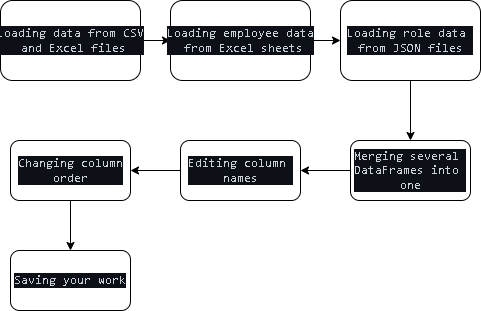

The diagram above was exported from draw.io. Its source (the exported page's mxGraphModel, read from the mxfile embedded in the PNG):
<mxGraphModel dx="1038" dy="579" grid="1" gridSize="10" guides="1" tooltips="1" connect="1" arrows="1" fold="1" page="1" pageScale="1" pageWidth="850" pageHeight="1100" math="0" shadow="0">
  <root>
    <mxCell id="0" />
    <mxCell id="1" parent="0" />
    <mxCell id="wU_1bW_2mUDoptLKtuoP-8" value="" style="edgeStyle=orthogonalEdgeStyle;rounded=0;orthogonalLoop=1;jettySize=auto;html=1;" edge="1" parent="1" source="wU_1bW_2mUDoptLKtuoP-1" target="wU_1bW_2mUDoptLKtuoP-2">
      <mxGeometry relative="1" as="geometry" />
    </mxCell>
    <mxCell id="wU_1bW_2mUDoptLKtuoP-1" value="&lt;pre style=&quot;box-sizing: border-box ; font-family: , , &amp;#34;sf mono&amp;#34; , &amp;#34;menlo&amp;#34; , &amp;#34;consolas&amp;#34; , &amp;#34;liberation mono&amp;#34; , monospace ; margin-top: 0px ; margin-bottom: 0px ; color: rgb(201 , 209 , 217) ; background-color: rgb(13 , 17 , 23)&quot;&gt;Loading data from CSV&lt;/pre&gt;&lt;pre style=&quot;box-sizing: border-box ; font-family: , , &amp;#34;sf mono&amp;#34; , &amp;#34;menlo&amp;#34; , &amp;#34;consolas&amp;#34; , &amp;#34;liberation mono&amp;#34; , monospace ; margin-top: 0px ; margin-bottom: 0px ; color: rgb(201 , 209 , 217) ; background-color: rgb(13 , 17 , 23)&quot;&gt; and Excel files&lt;/pre&gt;" style="rounded=1;whiteSpace=wrap;html=1;" vertex="1" parent="1">
      <mxGeometry x="90" y="80" width="140" height="80" as="geometry" />
    </mxCell>
    <mxCell id="wU_1bW_2mUDoptLKtuoP-9" value="" style="edgeStyle=orthogonalEdgeStyle;rounded=0;orthogonalLoop=1;jettySize=auto;html=1;" edge="1" parent="1" source="wU_1bW_2mUDoptLKtuoP-2" target="wU_1bW_2mUDoptLKtuoP-3">
      <mxGeometry relative="1" as="geometry" />
    </mxCell>
    <mxCell id="wU_1bW_2mUDoptLKtuoP-2" value="&lt;pre style=&quot;box-sizing: border-box ; font-family: , , &amp;#34;sf mono&amp;#34; , &amp;#34;menlo&amp;#34; , &amp;#34;consolas&amp;#34; , &amp;#34;liberation mono&amp;#34; , monospace ; margin-top: 0px ; margin-bottom: 0px ; color: rgb(201 , 209 , 217) ; background-color: rgb(13 , 17 , 23)&quot;&gt;Loading employee data&lt;/pre&gt;&lt;pre style=&quot;box-sizing: border-box ; font-family: , , &amp;#34;sf mono&amp;#34; , &amp;#34;menlo&amp;#34; , &amp;#34;consolas&amp;#34; , &amp;#34;liberation mono&amp;#34; , monospace ; margin-top: 0px ; margin-bottom: 0px ; color: rgb(201 , 209 , 217) ; background-color: rgb(13 , 17 , 23)&quot;&gt; from Excel sheets&lt;/pre&gt;" style="rounded=1;whiteSpace=wrap;html=1;" vertex="1" parent="1">
      <mxGeometry x="260" y="80" width="140" height="80" as="geometry" />
    </mxCell>
    <mxCell id="wU_1bW_2mUDoptLKtuoP-11" style="edgeStyle=orthogonalEdgeStyle;rounded=0;orthogonalLoop=1;jettySize=auto;html=1;" edge="1" parent="1" source="wU_1bW_2mUDoptLKtuoP-3" target="wU_1bW_2mUDoptLKtuoP-6">
      <mxGeometry relative="1" as="geometry" />
    </mxCell>
    <mxCell id="wU_1bW_2mUDoptLKtuoP-3" value="&lt;pre style=&quot;box-sizing: border-box ; font-family: , , &amp;#34;sf mono&amp;#34; , &amp;#34;menlo&amp;#34; , &amp;#34;consolas&amp;#34; , &amp;#34;liberation mono&amp;#34; , monospace ; margin-top: 0px ; margin-bottom: 0px ; color: rgb(201 , 209 , 217) ; background-color: rgb(13 , 17 , 23)&quot;&gt;Loading role data &lt;/pre&gt;&lt;pre style=&quot;box-sizing: border-box ; font-family: , , &amp;#34;sf mono&amp;#34; , &amp;#34;menlo&amp;#34; , &amp;#34;consolas&amp;#34; , &amp;#34;liberation mono&amp;#34; , monospace ; margin-top: 0px ; margin-bottom: 0px ; color: rgb(201 , 209 , 217) ; background-color: rgb(13 , 17 , 23)&quot;&gt;from JSON files&lt;/pre&gt;" style="rounded=1;whiteSpace=wrap;html=1;" vertex="1" parent="1">
      <mxGeometry x="430" y="80" width="140" height="80" as="geometry" />
    </mxCell>
    <mxCell id="wU_1bW_2mUDoptLKtuoP-14" value="" style="edgeStyle=orthogonalEdgeStyle;rounded=0;orthogonalLoop=1;jettySize=auto;html=1;" edge="1" parent="1" source="wU_1bW_2mUDoptLKtuoP-4" target="wU_1bW_2mUDoptLKtuoP-7">
      <mxGeometry relative="1" as="geometry" />
    </mxCell>
    <mxCell id="wU_1bW_2mUDoptLKtuoP-4" value="&lt;pre style=&quot;box-sizing: border-box ; font-family: , , &amp;#34;sf mono&amp;#34; , &amp;#34;menlo&amp;#34; , &amp;#34;consolas&amp;#34; , &amp;#34;liberation mono&amp;#34; , monospace ; margin-top: 0px ; margin-bottom: 0px ; color: rgb(201 , 209 , 217) ; background-color: rgb(13 , 17 , 23)&quot;&gt;Changing column&lt;/pre&gt;&lt;pre style=&quot;box-sizing: border-box ; font-family: , , &amp;#34;sf mono&amp;#34; , &amp;#34;menlo&amp;#34; , &amp;#34;consolas&amp;#34; , &amp;#34;liberation mono&amp;#34; , monospace ; margin-top: 0px ; margin-bottom: 0px ; color: rgb(201 , 209 , 217) ; background-color: rgb(13 , 17 , 23)&quot;&gt;order&lt;/pre&gt;" style="rounded=1;whiteSpace=wrap;html=1;" vertex="1" parent="1">
      <mxGeometry x="100" y="220" width="120" height="60" as="geometry" />
    </mxCell>
    <mxCell id="wU_1bW_2mUDoptLKtuoP-13" value="" style="edgeStyle=orthogonalEdgeStyle;rounded=0;orthogonalLoop=1;jettySize=auto;html=1;" edge="1" parent="1" source="wU_1bW_2mUDoptLKtuoP-5" target="wU_1bW_2mUDoptLKtuoP-4">
      <mxGeometry relative="1" as="geometry" />
    </mxCell>
    <mxCell id="wU_1bW_2mUDoptLKtuoP-5" value="&lt;pre style=&quot;box-sizing: border-box ; font-family: , , &amp;#34;sf mono&amp;#34; , &amp;#34;menlo&amp;#34; , &amp;#34;consolas&amp;#34; , &amp;#34;liberation mono&amp;#34; , monospace ; margin-top: 0px ; margin-bottom: 0px ; color: rgb(201 , 209 , 217) ; background-color: rgb(13 , 17 , 23)&quot;&gt;Editing column &lt;/pre&gt;&lt;pre style=&quot;box-sizing: border-box ; font-family: , , &amp;#34;sf mono&amp;#34; , &amp;#34;menlo&amp;#34; , &amp;#34;consolas&amp;#34; , &amp;#34;liberation mono&amp;#34; , monospace ; margin-top: 0px ; margin-bottom: 0px ; color: rgb(201 , 209 , 217) ; background-color: rgb(13 , 17 , 23)&quot;&gt;names&lt;/pre&gt;" style="rounded=1;whiteSpace=wrap;html=1;" vertex="1" parent="1">
      <mxGeometry x="270" y="220" width="120" height="60" as="geometry" />
    </mxCell>
    <mxCell id="wU_1bW_2mUDoptLKtuoP-12" value="" style="edgeStyle=orthogonalEdgeStyle;rounded=0;orthogonalLoop=1;jettySize=auto;html=1;" edge="1" parent="1" source="wU_1bW_2mUDoptLKtuoP-6" target="wU_1bW_2mUDoptLKtuoP-5">
      <mxGeometry relative="1" as="geometry" />
    </mxCell>
    <mxCell id="wU_1bW_2mUDoptLKtuoP-6" value="&lt;pre style=&quot;box-sizing: border-box ; font-family: , , &amp;#34;sf mono&amp;#34; , &amp;#34;menlo&amp;#34; , &amp;#34;consolas&amp;#34; , &amp;#34;liberation mono&amp;#34; , monospace ; margin-top: 0px ; margin-bottom: 0px ; color: rgb(201 , 209 , 217) ; background-color: rgb(13 , 17 , 23)&quot;&gt;Merging several &lt;/pre&gt;&lt;pre style=&quot;box-sizing: border-box ; font-family: , , &amp;#34;sf mono&amp;#34; , &amp;#34;menlo&amp;#34; , &amp;#34;consolas&amp;#34; , &amp;#34;liberation mono&amp;#34; , monospace ; margin-top: 0px ; margin-bottom: 0px ; color: rgb(201 , 209 , 217) ; background-color: rgb(13 , 17 , 23)&quot;&gt;DataFrames into &lt;/pre&gt;&lt;pre style=&quot;box-sizing: border-box ; font-family: , , &amp;#34;sf mono&amp;#34; , &amp;#34;menlo&amp;#34; , &amp;#34;consolas&amp;#34; , &amp;#34;liberation mono&amp;#34; , monospace ; margin-top: 0px ; margin-bottom: 0px ; color: rgb(201 , 209 , 217) ; background-color: rgb(13 , 17 , 23)&quot;&gt;one&lt;/pre&gt;" style="rounded=1;whiteSpace=wrap;html=1;" vertex="1" parent="1">
      <mxGeometry x="440" y="220" width="120" height="60" as="geometry" />
    </mxCell>
    <mxCell id="wU_1bW_2mUDoptLKtuoP-7" value="&lt;pre style=&quot;box-sizing: border-box ; font-family: , , &amp;#34;sf mono&amp;#34; , &amp;#34;menlo&amp;#34; , &amp;#34;consolas&amp;#34; , &amp;#34;liberation mono&amp;#34; , monospace ; margin-top: 0px ; margin-bottom: 0px ; color: rgb(201 , 209 , 217) ; background-color: rgb(13 , 17 , 23)&quot;&gt;Saving your work&lt;/pre&gt;" style="rounded=1;whiteSpace=wrap;html=1;" vertex="1" parent="1">
      <mxGeometry x="100" y="330" width="120" height="60" as="geometry" />
    </mxCell>
  </root>
</mxGraphModel>